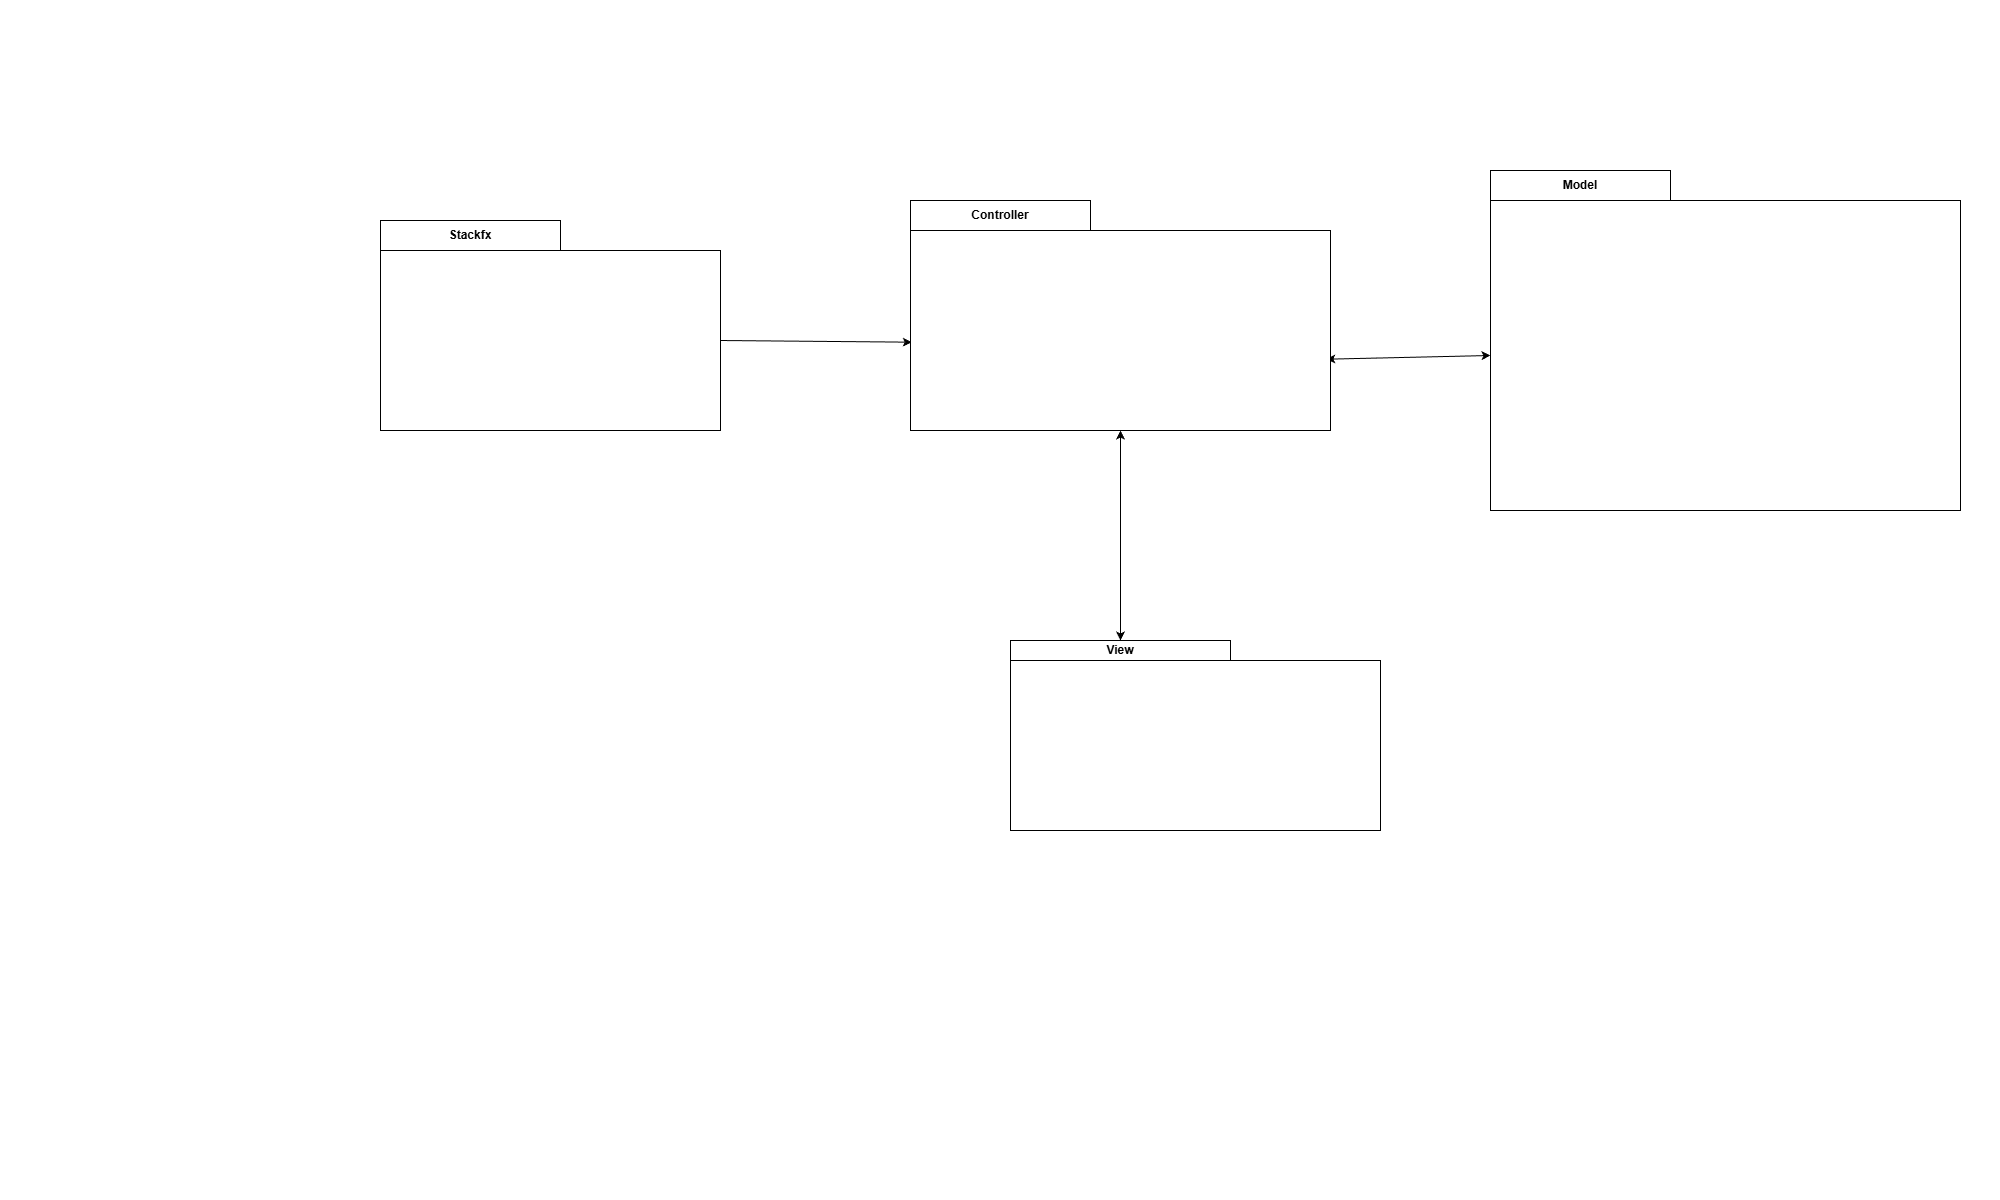

The diagram above was exported from draw.io. Its source (the exported page's mxGraphModel, read from the mxfile embedded in the PNG):
<mxGraphModel dx="1369" dy="517" grid="1" gridSize="10" guides="1" tooltips="1" connect="1" arrows="1" fold="1" page="0" pageScale="1" pageWidth="827" pageHeight="1169" math="0" shadow="0">
  <root>
    <mxCell id="WIyWlLk6GJQsqaUBKTNV-0" />
    <mxCell id="WIyWlLk6GJQsqaUBKTNV-1" parent="WIyWlLk6GJQsqaUBKTNV-0" />
    <mxCell id="3Pu2-_ODgWGsoiWvTB1d-0" parent="WIyWlLk6GJQsqaUBKTNV-1" style="shape=folder;fontStyle=1;tabWidth=180;tabHeight=30;tabPosition=left;html=1;boundedLbl=1;labelInHeader=1;container=1;collapsible=0;whiteSpace=wrap;" value="Stackfx" vertex="1">
      <mxGeometry height="210" width="340" x="-20" y="220" as="geometry" />
    </mxCell>
    <mxCell id="3Pu2-_ODgWGsoiWvTB1d-1" parent="3Pu2-_ODgWGsoiWvTB1d-0" style="html=1;strokeColor=none;resizeWidth=1;resizeHeight=1;fillColor=none;part=1;connectable=0;allowArrows=0;deletable=0;whiteSpace=wrap;" value="" vertex="1">
      <mxGeometry height="147" relative="1" width="340" as="geometry">
        <mxPoint y="30" as="offset" />
      </mxGeometry>
    </mxCell>
    <mxCell id="3Pu2-_ODgWGsoiWvTB1d-3" parent="WIyWlLk6GJQsqaUBKTNV-1" style="shape=folder;fontStyle=1;tabWidth=180;tabHeight=30;tabPosition=left;html=1;boundedLbl=1;labelInHeader=1;container=1;collapsible=0;whiteSpace=wrap;movable=1;resizable=1;rotatable=1;deletable=1;editable=1;locked=0;connectable=1;" value="Model" vertex="1">
      <mxGeometry height="340" width="470" x="1090" y="170" as="geometry" />
    </mxCell>
    <mxCell id="3Pu2-_ODgWGsoiWvTB1d-52" edge="1" parent="WIyWlLk6GJQsqaUBKTNV-1" source="3Pu2-_ODgWGsoiWvTB1d-0" style="endArrow=classic;html=1;rounded=0;exitX=0;exitY=0;exitDx=340;exitDy=120;exitPerimeter=0;entryX=0.003;entryY=0.616;entryDx=0;entryDy=0;entryPerimeter=0;" target="3Pu2-_ODgWGsoiWvTB1d-5" value="">
      <mxGeometry height="50" relative="1" width="50" as="geometry">
        <mxPoint x="480" y="470" as="sourcePoint" />
        <mxPoint x="507" y="340" as="targetPoint" />
      </mxGeometry>
    </mxCell>
    <mxCell id="aLEwwCqjKfqIyEB_0JxB-3" edge="1" parent="WIyWlLk6GJQsqaUBKTNV-1" source="3Pu2-_ODgWGsoiWvTB1d-7" style="endArrow=classic;startArrow=classic;html=1;rounded=0;exitX=0;exitY=0;exitDx=110;exitDy=0;exitPerimeter=0;entryX=0.5;entryY=1;entryDx=0;entryDy=0;entryPerimeter=0;" target="3Pu2-_ODgWGsoiWvTB1d-5" value="">
      <mxGeometry height="50" relative="1" width="50" as="geometry">
        <mxPoint x="850" y="550" as="sourcePoint" />
        <mxPoint x="900" y="500" as="targetPoint" />
      </mxGeometry>
    </mxCell>
    <mxCell id="aLEwwCqjKfqIyEB_0JxB-4" edge="1" parent="WIyWlLk6GJQsqaUBKTNV-1" source="3Pu2-_ODgWGsoiWvTB1d-5" style="endArrow=classic;startArrow=classic;html=1;rounded=0;entryX=0;entryY=0;entryDx=0;entryDy=185;entryPerimeter=0;exitX=0.99;exitY=0.69;exitDx=0;exitDy=0;exitPerimeter=0;" target="3Pu2-_ODgWGsoiWvTB1d-3" value="">
      <mxGeometry height="50" relative="1" width="50" as="geometry">
        <mxPoint x="850" y="550" as="sourcePoint" />
        <mxPoint x="900" y="500" as="targetPoint" />
      </mxGeometry>
    </mxCell>
    <mxCell id="3Pu2-_ODgWGsoiWvTB1d-5" parent="WIyWlLk6GJQsqaUBKTNV-1" style="shape=folder;fontStyle=1;tabWidth=180;tabHeight=30;tabPosition=left;html=1;boundedLbl=1;labelInHeader=1;container=0;collapsible=0;whiteSpace=wrap;" value="Controller" vertex="1">
      <mxGeometry height="230" width="420" x="510" y="200" as="geometry" />
    </mxCell>
    <mxCell id="3Pu2-_ODgWGsoiWvTB1d-7" parent="WIyWlLk6GJQsqaUBKTNV-1" style="shape=folder;fontStyle=1;tabWidth=220;tabHeight=20;tabPosition=left;html=1;boundedLbl=1;labelInHeader=1;container=0;collapsible=0;whiteSpace=wrap;" value="View" vertex="1">
      <mxGeometry height="190" width="370" x="610" y="640" as="geometry" />
    </mxCell>
  </root>
</mxGraphModel>